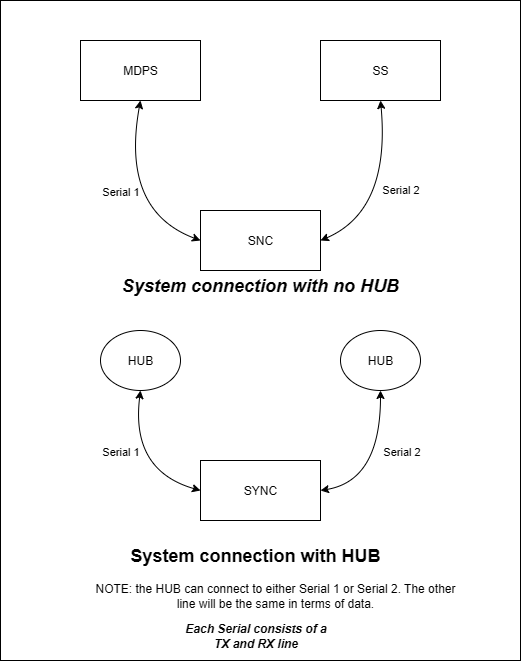

The diagram above was exported from draw.io. Its source (the exported page's mxGraphModel, read from the mxfile embedded in the PNG):
<mxGraphModel dx="1268" dy="693" grid="1" gridSize="10" guides="1" tooltips="1" connect="1" arrows="1" fold="1" page="1" pageScale="1" pageWidth="827" pageHeight="1169" math="0" shadow="0">
  <root>
    <mxCell id="0" />
    <mxCell id="1" parent="0" />
    <mxCell id="rC76a49MkvBCOQrIZC_7-35" value="" style="rounded=0;whiteSpace=wrap;html=1;" vertex="1" parent="1">
      <mxGeometry x="120" y="30" width="520" height="660" as="geometry" />
    </mxCell>
    <mxCell id="rC76a49MkvBCOQrIZC_7-1" value="MDPS" style="rounded=0;whiteSpace=wrap;html=1;" vertex="1" parent="1">
      <mxGeometry x="200" y="70" width="120" height="60" as="geometry" />
    </mxCell>
    <mxCell id="rC76a49MkvBCOQrIZC_7-2" value="SNC" style="rounded=0;whiteSpace=wrap;html=1;" vertex="1" parent="1">
      <mxGeometry x="320" y="240" width="120" height="60" as="geometry" />
    </mxCell>
    <mxCell id="rC76a49MkvBCOQrIZC_7-3" value="SS" style="rounded=0;whiteSpace=wrap;html=1;" vertex="1" parent="1">
      <mxGeometry x="440" y="70" width="120" height="60" as="geometry" />
    </mxCell>
    <mxCell id="rC76a49MkvBCOQrIZC_7-18" value="&lt;h2&gt;&lt;i&gt;System connection with no HUB&lt;/i&gt;&lt;/h2&gt;" style="text;html=1;align=center;verticalAlign=middle;whiteSpace=wrap;rounded=0;" vertex="1" parent="1">
      <mxGeometry x="135" y="300" width="490" height="30" as="geometry" />
    </mxCell>
    <mxCell id="rC76a49MkvBCOQrIZC_7-21" value="HUB" style="ellipse;whiteSpace=wrap;html=1;" vertex="1" parent="1">
      <mxGeometry x="220" y="360" width="80" height="60" as="geometry" />
    </mxCell>
    <mxCell id="rC76a49MkvBCOQrIZC_7-23" value="HUB" style="ellipse;whiteSpace=wrap;html=1;" vertex="1" parent="1">
      <mxGeometry x="460" y="360" width="80" height="60" as="geometry" />
    </mxCell>
    <mxCell id="rC76a49MkvBCOQrIZC_7-24" value="SYNC" style="rounded=0;whiteSpace=wrap;html=1;" vertex="1" parent="1">
      <mxGeometry x="320" y="490" width="120" height="60" as="geometry" />
    </mxCell>
    <mxCell id="rC76a49MkvBCOQrIZC_7-29" value="" style="endArrow=classic;startArrow=classic;html=1;rounded=0;exitX=0.5;exitY=1;exitDx=0;exitDy=0;entryX=0;entryY=0.5;entryDx=0;entryDy=0;curved=1;" edge="1" parent="1" source="rC76a49MkvBCOQrIZC_7-21" target="rC76a49MkvBCOQrIZC_7-24">
      <mxGeometry width="50" height="50" relative="1" as="geometry">
        <mxPoint x="270" y="380" as="sourcePoint" />
        <mxPoint x="320" y="330" as="targetPoint" />
        <Array as="points">
          <mxPoint x="250" y="500" />
        </Array>
      </mxGeometry>
    </mxCell>
    <mxCell id="rC76a49MkvBCOQrIZC_7-30" value="Serial 1" style="edgeLabel;html=1;align=center;verticalAlign=middle;resizable=0;points=[];" vertex="1" connectable="0" parent="rC76a49MkvBCOQrIZC_7-29">
      <mxGeometry x="-0.2534" y="15" relative="1" as="geometry">
        <mxPoint x="-28" y="2" as="offset" />
      </mxGeometry>
    </mxCell>
    <mxCell id="rC76a49MkvBCOQrIZC_7-31" value="" style="endArrow=classic;startArrow=classic;html=1;rounded=0;exitX=0.5;exitY=1;exitDx=0;exitDy=0;entryX=1;entryY=0.5;entryDx=0;entryDy=0;curved=1;" edge="1" parent="1" source="rC76a49MkvBCOQrIZC_7-23" target="rC76a49MkvBCOQrIZC_7-24">
      <mxGeometry width="50" height="50" relative="1" as="geometry">
        <mxPoint x="270" y="380" as="sourcePoint" />
        <mxPoint x="320" y="330" as="targetPoint" />
        <Array as="points">
          <mxPoint x="500" y="510" />
        </Array>
      </mxGeometry>
    </mxCell>
    <mxCell id="rC76a49MkvBCOQrIZC_7-32" value="Serial 2" style="edgeLabel;html=1;align=center;verticalAlign=middle;resizable=0;points=[];" vertex="1" connectable="0" parent="rC76a49MkvBCOQrIZC_7-31">
      <mxGeometry x="-0.1556" y="-8" relative="1" as="geometry">
        <mxPoint x="28" y="-4" as="offset" />
      </mxGeometry>
    </mxCell>
    <mxCell id="rC76a49MkvBCOQrIZC_7-33" value="&lt;h2&gt;System connection with HUB&lt;br&gt;&lt;/h2&gt;" style="text;html=1;align=center;verticalAlign=middle;whiteSpace=wrap;rounded=0;" vertex="1" parent="1">
      <mxGeometry x="125" y="570" width="500" height="30" as="geometry" />
    </mxCell>
    <mxCell id="rC76a49MkvBCOQrIZC_7-34" value="NOTE: the HUB can connect to either Serial 1 or Serial 2. The other line will be the same in terms of data." style="text;html=1;align=center;verticalAlign=middle;whiteSpace=wrap;rounded=0;" vertex="1" parent="1">
      <mxGeometry x="210" y="610" width="370" height="30" as="geometry" />
    </mxCell>
    <mxCell id="rC76a49MkvBCOQrIZC_7-36" value="" style="endArrow=classic;startArrow=classic;html=1;rounded=0;entryX=0;entryY=0.5;entryDx=0;entryDy=0;exitX=0.5;exitY=1;exitDx=0;exitDy=0;curved=1;" edge="1" parent="1" source="rC76a49MkvBCOQrIZC_7-1" target="rC76a49MkvBCOQrIZC_7-2">
      <mxGeometry width="50" height="50" relative="1" as="geometry">
        <mxPoint x="270" y="380" as="sourcePoint" />
        <mxPoint x="320" y="330" as="targetPoint" />
        <Array as="points">
          <mxPoint x="240" y="240" />
        </Array>
      </mxGeometry>
    </mxCell>
    <mxCell id="rC76a49MkvBCOQrIZC_7-37" value="Serial 1" style="edgeLabel;html=1;align=center;verticalAlign=middle;resizable=0;points=[];" vertex="1" connectable="0" parent="rC76a49MkvBCOQrIZC_7-36">
      <mxGeometry x="-0.1446" y="15" relative="1" as="geometry">
        <mxPoint x="-20" y="5" as="offset" />
      </mxGeometry>
    </mxCell>
    <mxCell id="rC76a49MkvBCOQrIZC_7-38" value="" style="endArrow=classic;startArrow=classic;html=1;rounded=0;exitX=1;exitY=0.5;exitDx=0;exitDy=0;entryX=0.5;entryY=1;entryDx=0;entryDy=0;curved=1;" edge="1" parent="1" source="rC76a49MkvBCOQrIZC_7-2" target="rC76a49MkvBCOQrIZC_7-3">
      <mxGeometry width="50" height="50" relative="1" as="geometry">
        <mxPoint x="270" y="380" as="sourcePoint" />
        <mxPoint x="320" y="330" as="targetPoint" />
        <Array as="points">
          <mxPoint x="510" y="240" />
        </Array>
      </mxGeometry>
    </mxCell>
    <mxCell id="rC76a49MkvBCOQrIZC_7-39" value="Serial 2" style="edgeLabel;html=1;align=center;verticalAlign=middle;resizable=0;points=[];" vertex="1" connectable="0" parent="rC76a49MkvBCOQrIZC_7-38">
      <mxGeometry x="0.0576" y="12" relative="1" as="geometry">
        <mxPoint x="24" as="offset" />
      </mxGeometry>
    </mxCell>
    <mxCell id="rC76a49MkvBCOQrIZC_7-40" value="Each Serial consists of a TX and RX line" style="text;html=1;align=center;verticalAlign=middle;whiteSpace=wrap;rounded=0;fontStyle=3" vertex="1" parent="1">
      <mxGeometry x="302.5" y="650" width="145" height="30" as="geometry" />
    </mxCell>
  </root>
</mxGraphModel>